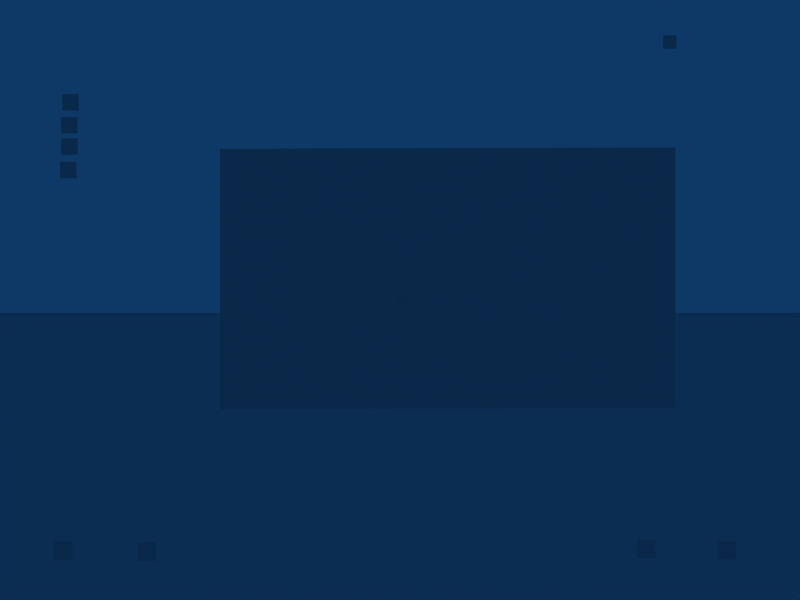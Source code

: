 # Source: trying_level.blend  (saved by Blender 2.36.0; exported with 4.5.12 LTS)
import bpy
from mathutils import Matrix  # noqa: F401  (used for matrix-valued properties, if any)

bpy.ops.wm.read_factory_settings(use_empty=True)
scene = bpy.context.scene
scene.name = 'Scene'

# ---- collections
col_collection_1 = bpy.data.collections.new('Collection 1'); scene.collection.children.link(col_collection_1)

# ---- world
world_world = bpy.data.worlds.new('World'); scene.world = world_world
world_world.color = (0.05656, 0.2208, 0.4)
world_world.use_sun_shadow = False
world_world.sun_shadow_jitter_overblur = 0.0
world_world.cycles.sampling_method = 'MANUAL'
world_world.cycles.sample_map_resolution = 256

# ---- cameras
cam_camer = bpy.data.cameras.new('camer')
cam_camer.passepartout_alpha = 0.2
cam_camer.clip_end = 100.0
cam_camer.lens = 35.0
cam_camer.ortho_scale = 7.314
cam_camer.show_passepartout = False
cam_camer.show_safe_areas = True
cam_camer.dof.focus_distance = 0.0
cam_camer.dof.aperture_fstop = 128.0

# ---- meshes
me_plane_002 = bpy.data.meshes.new('Plane.002')
me_plane_002.from_pydata([(4477.0, 4477.0, 0.0), (4477.0, -4477.0, 0.0), (-4477.0, -4477.0, 0.0), (-4477.0, 4477.0, 0.0)], [], [(0, 3, 2, 1)])
me_plane_002.use_remesh_preserve_volume = False
me_plane_002.use_remesh_preserve_attributes = False
me_plane_002.use_mirror_vertex_groups = False
me_plane_002.update()
me_line1 = bpy.data.meshes.new('line1')
me_line1.from_pydata([(1.621, 1.918, -1.298e-08), (1.621, -0.1592, 7.78e-08), (-0.4562, -0.1592, -1.298e-08), (-0.4562, 1.918, -1.038e-07)], [], [(0, 3, 2, 1)])
_uv = me_line1.uv_layers.new(name='UVMap')
_uv.uv.foreach_set('vector', [0.09766, 0.9688, 0.003906, 0.9688, 0.003906, 0.875, 0.09766, 0.875])
_ca = me_line1.color_attributes.new('Col', 'BYTE_COLOR', 'CORNER')
_ca.data.foreach_set('color', [1.0, 1.0, 1.0, 1.0, 1.0, 1.0, 1.0, 1.0, 1.0, 1.0, 1.0, 1.0, 1.0, 1.0, 1.0, 1.0])
me_line1.use_remesh_preserve_volume = False
me_line1.use_remesh_preserve_attributes = False
me_line1.use_mirror_vertex_groups = False
me_line1.update()
me_count_granade = bpy.data.meshes.new('count.granade')
me_count_granade.from_pydata([(1.621, 1.918, -1.298e-08), (1.621, -0.1592, 7.78e-08), (-0.4562, -0.1592, -1.298e-08), (-0.4562, 1.918, -1.038e-07)], [], [(0, 3, 2, 1)])
_uv = me_count_granade.uv_layers.new(name='UVMap')
_uv.uv.foreach_set('vector', [0.09766, 0.9688, 0.003906, 0.9688, 0.003906, 0.875, 0.09766, 0.875])
_ca = me_count_granade.color_attributes.new('Col', 'BYTE_COLOR', 'CORNER')
_ca.data.foreach_set('color', [1.0, 1.0, 1.0, 1.0, 1.0, 1.0, 1.0, 1.0, 1.0, 1.0, 1.0, 1.0, 1.0, 1.0, 1.0, 1.0])
me_count_granade.use_remesh_preserve_volume = False
me_count_granade.use_remesh_preserve_attributes = False
me_count_granade.use_mirror_vertex_groups = False
me_count_granade.update()
me_count_life = bpy.data.meshes.new('count.life')
me_count_life.from_pydata([(1.621, 1.918, -1.298e-08), (1.621, -0.1592, 7.78e-08), (-0.4562, -0.1592, -1.298e-08), (-0.4562, 1.918, -1.038e-07)], [], [(0, 3, 2, 1)])
_uv = me_count_life.uv_layers.new(name='UVMap')
_uv.uv.foreach_set('vector', [0.09766, 0.9688, 0.003906, 0.9688, 0.003906, 0.875, 0.09766, 0.875])
_ca = me_count_life.color_attributes.new('Col', 'BYTE_COLOR', 'CORNER')
_ca.data.foreach_set('color', [1.0, 1.0, 1.0, 1.0, 1.0, 1.0, 1.0, 1.0, 1.0, 1.0, 1.0, 1.0, 1.0, 1.0, 1.0, 1.0])
me_count_life.use_remesh_preserve_volume = False
me_count_life.use_remesh_preserve_attributes = False
me_count_life.use_mirror_vertex_groups = False
me_count_life.update()
me_bullet = bpy.data.meshes.new('bullet')
me_bullet.from_pydata([(0.002244, 0.002244, -0.002244), (0.002244, -0.002244, -0.002244), (-0.002244, -0.002244, -0.002244), (-0.002244, 0.002244, -0.002244), (0.002244, 0.002244, 0.002244), (0.002244, -0.002244, 0.002244), (-0.002244, -0.002244, 0.002244), (-0.002244, 0.002244, 0.002244)], [], [(0, 1, 2, 3), (4, 7, 6, 5), (0, 4, 5, 1), (1, 5, 6, 2), (2, 6, 7, 3), (4, 0, 3, 7)])
me_bullet.use_remesh_preserve_volume = False
me_bullet.use_remesh_preserve_attributes = False
me_bullet.use_mirror_vertex_groups = False
me_bullet.update()
me_plane = bpy.data.meshes.new('Plane')
me_plane.from_pydata([(-0.01395, 0.009059, -1.006e-09), (-0.01395, -0.003881, -4.399e-10), (-0.1121, -0.003881, -4.731e-09), (-0.1121, 0.009059, -5.297e-09), (0.007532, 0.1136, -4.636e-09), (-0.005408, 0.1136, -5.203e-09), (-0.005587, 0.01546, -9.198e-10), (0.007354, 0.01543, -3.531e-10), (-0.006083, -0.01013, 1.77e-10), (0.006857, -0.01014, 7.432e-10), (0.00676, -0.1083, 5.03e-09), (-0.00618, -0.1083, 4.464e-09), (0.1134, -0.003659, 5.116e-09), (0.1134, 0.009281, 4.55e-09), (0.0152, 0.009199, 2.624e-10), (0.01521, -0.003741, 8.285e-10)], [], [(0, 3, 2, 1), (5, 6, 7, 4), (10, 9, 8, 11), (13, 14, 15, 12)])
_uv = me_plane.uv_layers.new(name='UVMap')
_uv.uv.foreach_set('vector', [0.0, 1.0, 0.0, 0.0, 1.0, 0.0, 1.0, 1.0, 0.0, 1.0, 0.0, 0.0, 1.0, 0.0, 1.0, 1.0, 0.0, 1.0, 0.0, 0.0, 1.0, 0.0, 1.0, 1.0, 0.0, 1.0, 0.0, 0.0, 1.0, 0.0, 1.0, 1.0])
_ca = me_plane.color_attributes.new('Col', 'BYTE_COLOR', 'CORNER')
_ca.data.foreach_set('color', [1.0, 1.0, 1.0, 1.0, 1.0, 1.0, 1.0, 1.0, 1.0, 1.0, 1.0, 1.0, 1.0, 1.0, 1.0, 1.0, 1.0, 1.0, 1.0, 1.0, 1.0, 1.0, 1.0, 1.0, 1.0, 1.0, 1.0, 1.0, 1.0, 1.0, 1.0, 1.0, 1.0, 1.0, 1.0, 1.0, 1.0, 1.0, 1.0, 1.0, 1.0, 1.0, 1.0, 1.0, 1.0, 1.0, 1.0, 1.0, 1.0, 1.0, 1.0, 1.0, 1.0, 1.0, 1.0, 1.0, 1.0, 1.0, 1.0, 1.0, 1.0, 1.0, 1.0, 1.0])
me_plane.use_remesh_preserve_volume = False
me_plane.use_remesh_preserve_attributes = False
me_plane.use_mirror_vertex_groups = False
me_plane.update()
me_count_bullet = bpy.data.meshes.new('count.bullet')
me_count_bullet.from_pydata([(1.621, 1.918, -1.298e-08), (1.621, -0.1592, 7.78e-08), (-0.4562, -0.1592, -1.298e-08), (-0.4562, 1.918, -1.038e-07)], [], [(0, 3, 2, 1)])
_uv = me_count_bullet.uv_layers.new(name='UVMap')
_uv.uv.foreach_set('vector', [0.09766, 0.9688, 0.003906, 0.9688, 0.003906, 0.875, 0.09766, 0.875])
_ca = me_count_bullet.color_attributes.new('Col', 'BYTE_COLOR', 'CORNER')
_ca.data.foreach_set('color', [1.0, 1.0, 1.0, 1.0, 1.0, 1.0, 1.0, 1.0, 1.0, 1.0, 1.0, 1.0, 1.0, 1.0, 1.0, 1.0])
me_count_bullet.use_remesh_preserve_volume = False
me_count_bullet.use_remesh_preserve_attributes = False
me_count_bullet.use_mirror_vertex_groups = False
me_count_bullet.update()
me_count_carge = bpy.data.meshes.new('count.carge')
me_count_carge.from_pydata([(1.621, 1.918, -1.298e-08), (1.621, -0.1592, 7.78e-08), (-0.4562, -0.1592, -1.298e-08), (-0.4562, 1.918, -1.038e-07)], [], [(0, 3, 2, 1)])
_uv = me_count_carge.uv_layers.new(name='UVMap')
_uv.uv.foreach_set('vector', [0.09766, 0.9688, 0.003906, 0.9688, 0.003906, 0.875, 0.09766, 0.875])
_ca = me_count_carge.color_attributes.new('Col', 'BYTE_COLOR', 'CORNER')
_ca.data.foreach_set('color', [1.0, 1.0, 1.0, 1.0, 1.0, 1.0, 1.0, 1.0, 1.0, 1.0, 1.0, 1.0, 1.0, 1.0, 1.0, 1.0])
me_count_carge.use_remesh_preserve_volume = False
me_count_carge.use_remesh_preserve_attributes = False
me_count_carge.use_mirror_vertex_groups = False
me_count_carge.update()
me_count_time = bpy.data.meshes.new('count.time')
me_count_time.from_pydata([(1.621, 1.918, -1.298e-08), (1.621, -0.1592, 7.78e-08), (-0.4562, -0.1592, -1.298e-08), (-0.4562, 1.918, -1.038e-07)], [], [(0, 3, 2, 1)])
_uv = me_count_time.uv_layers.new(name='UVMap')
_uv.uv.foreach_set('vector', [0.09766, 0.9688, 0.003906, 0.9688, 0.003906, 0.875, 0.09766, 0.875])
_ca = me_count_time.color_attributes.new('Col', 'BYTE_COLOR', 'CORNER')
_ca.data.foreach_set('color', [1.0, 1.0, 1.0, 1.0, 1.0, 1.0, 1.0, 1.0, 1.0, 1.0, 1.0, 1.0, 1.0, 1.0, 1.0, 1.0])
me_count_time.use_remesh_preserve_volume = False
me_count_time.use_remesh_preserve_attributes = False
me_count_time.use_mirror_vertex_groups = False
me_count_time.update()
me_line2 = bpy.data.meshes.new('line2')
me_line2.from_pydata([(1.621, 1.918, -1.298e-08), (1.621, -0.1592, 7.78e-08), (-0.4562, -0.1592, -1.298e-08), (-0.4562, 1.918, -1.038e-07)], [], [(0, 3, 2, 1)])
_uv = me_line2.uv_layers.new(name='UVMap')
_uv.uv.foreach_set('vector', [0.09766, 0.9688, 0.003906, 0.9688, 0.003906, 0.875, 0.09766, 0.875])
_ca = me_line2.color_attributes.new('Col', 'BYTE_COLOR', 'CORNER')
_ca.data.foreach_set('color', [1.0, 1.0, 1.0, 1.0, 1.0, 1.0, 1.0, 1.0, 1.0, 1.0, 1.0, 1.0, 1.0, 1.0, 1.0, 1.0])
me_line2.use_remesh_preserve_volume = False
me_line2.use_remesh_preserve_attributes = False
me_line2.use_mirror_vertex_groups = False
me_line2.update()
me_line2_001 = bpy.data.meshes.new('line2.001')
me_line2_001.from_pydata([(1.621, 1.918, -1.298e-08), (1.621, -0.1592, 7.78e-08), (-0.4562, -0.1592, -1.298e-08), (-0.4562, 1.918, -1.038e-07)], [], [(0, 3, 2, 1)])
_uv = me_line2_001.uv_layers.new(name='UVMap')
_uv.uv.foreach_set('vector', [0.09766, 0.9688, 0.003906, 0.9688, 0.003906, 0.875, 0.09766, 0.875])
_ca = me_line2_001.color_attributes.new('Col', 'BYTE_COLOR', 'CORNER')
_ca.data.foreach_set('color', [1.0, 1.0, 1.0, 1.0, 1.0, 1.0, 1.0, 1.0, 1.0, 1.0, 1.0, 1.0, 1.0, 1.0, 1.0, 1.0])
me_line2_001.use_remesh_preserve_volume = False
me_line2_001.use_remesh_preserve_attributes = False
me_line2_001.use_mirror_vertex_groups = False
me_line2_001.update()
me_line1_001 = bpy.data.meshes.new('line1.001')
me_line1_001.from_pydata([(1.621, 1.918, -1.298e-08), (1.621, -0.1592, 7.78e-08), (-0.4562, -0.1592, -1.298e-08), (-0.4562, 1.918, -1.038e-07)], [], [(0, 3, 2, 1)])
_uv = me_line1_001.uv_layers.new(name='UVMap')
_uv.uv.foreach_set('vector', [0.09766, 0.9688, 0.003906, 0.9688, 0.003906, 0.875, 0.09766, 0.875])
_ca = me_line1_001.color_attributes.new('Col', 'BYTE_COLOR', 'CORNER')
_ca.data.foreach_set('color', [1.0, 1.0, 1.0, 1.0, 1.0, 1.0, 1.0, 1.0, 1.0, 1.0, 1.0, 1.0, 1.0, 1.0, 1.0, 1.0])
me_line1_001.use_remesh_preserve_volume = False
me_line1_001.use_remesh_preserve_attributes = False
me_line1_001.use_mirror_vertex_groups = False
me_line1_001.update()
me_map = bpy.data.meshes.new('map')
me_map.from_pydata([(2.496, 1.008, 3.926e-11), (2.496, -0.9916, 3.926e-11), (-1.0, -1.0, 9.473e-16), (-1.0, 1.0, -3.553e-15)], [], [(0, 3, 2, 1)])
_uv = me_map.uv_layers.new(name='UVMap')
_uv.uv.foreach_set('vector', [0.9937, 0.9957, 0.00625, 1.0, 0.0075, 0.002128, 0.995, 0.0])
_ca = me_map.color_attributes.new('Col', 'BYTE_COLOR', 'CORNER')
_ca.data.foreach_set('color', [1.0, 1.0, 1.0, 1.0, 1.0, 1.0, 1.0, 1.0, 1.0, 1.0, 1.0, 1.0, 1.0, 1.0, 1.0, 1.0])
me_map.use_remesh_preserve_volume = False
me_map.use_remesh_preserve_attributes = False
me_map.use_mirror_vertex_groups = False
me_map.update()

# ---- objects
ob_plane_001 = bpy.data.objects.new('Plane.001', me_plane_002)
ob_player = bpy.data.objects.new('player', None)
ob_camer = bpy.data.objects.new('camer', cam_camer)
ob_line1 = bpy.data.objects.new('line1', me_line1)
ob_count_granade = bpy.data.objects.new('count.granade', me_count_granade)
ob_count_life = bpy.data.objects.new('count.life', me_count_life)
ob_bullet = bpy.data.objects.new('bullet', me_bullet)
ob_plane = bpy.data.objects.new('Plane', me_plane)
ob_count_bullet = bpy.data.objects.new('count.bullet', me_count_bullet)
ob_count_carge = bpy.data.objects.new('count.carge', me_count_carge)
ob_count_time = bpy.data.objects.new('count.time', me_count_time)
ob_line2 = bpy.data.objects.new('line2', me_line2)
ob_line2_001 = bpy.data.objects.new('line2.001', me_line2_001)
ob_line1_001 = bpy.data.objects.new('line1.001', me_line1_001)
ob_map = bpy.data.objects.new('map', me_map)

# ---- transforms, parenting, visibility, modifiers, constraints
ob_plane_001.location = (-1.837, 0.001227, 0.001408)
ob_plane_001.scale = (0.03182, 0.03182, 0.03182)
ob_plane_001.lock_rotations_4d = False
ob_plane_001.empty_display_type = 'ARROWS'
ob_plane_001.color = (0.0, 0.0, 0.0, 1.0)
ob_plane_001.lineart.crease_threshold = 0.0
ob_player.location = (0.0963, 0.03863, 0.7604)
ob_player.lock_rotations_4d = False
ob_player.empty_display_type = 'ARROWS'
ob_player.empty_image_offset = (0.0, 0.0)
ob_player.color = (0.0, 0.0, 0.0, 1.0)
ob_player.lineart.crease_threshold = 0.0
ob_camer.parent = ob_player
ob_camer.matrix_parent_inverse = Matrix(((1.0, 0.0, 0.0, -0.0963), (0.0, 1.0, 0.0, 0.0008852), (0.0, 0.0, 1.0, -0.04907), (0.0, 0.0, 0.0, 1.0)))
ob_camer.location = (2.033e-16, 0.0007527, 0.9152)
ob_camer.rotation_euler = (1.571, -0.0, 1.571)
ob_camer.lock_rotations_4d = False
ob_camer.empty_display_type = 'ARROWS'
ob_camer.color = (0.0, 0.0, 0.0, 1.0)
ob_camer.lineart.crease_threshold = 0.0
ob_line1.parent = ob_camer
ob_line1.matrix_parent_inverse = Matrix(((-4.377e-08, 1.0, 9.568e-12, -0.0007527), (4.371e-08, -1.564e-11, 1.0, -0.9152), (1.0, 4.37e-08, -4.374e-08, 3.978e-08), (0.0, 0.0, 0.0, 1.0)))
ob_line1.location = (-1.125, -0.4825, 1.191)
ob_line1.rotation_euler = (1.571, -0.0, 1.571)
ob_line1.scale = (0.01151, 0.01151, 0.01151)
ob_line1.lock_rotations_4d = False
ob_line1.empty_display_type = 'ARROWS'
ob_line1.color = (0.0, 0.0, 0.0, 1.0)
ob_line1.lineart.crease_threshold = 0.0
ob_count_granade.parent = ob_camer
ob_count_granade.matrix_parent_inverse = Matrix(((-4.377e-08, 1.0, 9.568e-12, -0.0007527), (4.371e-08, -1.564e-11, 1.0, -0.9152), (1.0, 4.37e-08, -4.374e-08, 3.978e-08), (0.0, 0.0, 0.0, 1.0)))
ob_count_granade.location = (-1.103, 0.3425, 0.5512)
ob_count_granade.rotation_euler = (1.571, -0.0, 1.571)
ob_count_granade.scale = (0.01274, 0.01274, 0.01274)
ob_count_granade.lock_rotations_4d = False
ob_count_granade.empty_display_type = 'ARROWS'
ob_count_granade.color = (0.0, 0.0, 0.0, 1.0)
ob_count_granade.lineart.crease_threshold = 0.0
ob_count_life.parent = ob_camer
ob_count_life.matrix_parent_inverse = Matrix(((-4.377e-08, 1.0, 9.568e-12, -0.0007527), (4.371e-08, -1.564e-11, 1.0, -0.9152), (1.0, 4.37e-08, -4.374e-08, 3.978e-08), (0.0, 0.0, 0.0, 1.0)))
ob_count_life.location = (-1.103, 0.4567, 0.5495)
ob_count_life.rotation_euler = (1.571, -0.0, 1.571)
ob_count_life.scale = (0.01274, 0.01274, 0.01274)
ob_count_life.lock_rotations_4d = False
ob_count_life.empty_display_type = 'ARROWS'
ob_count_life.color = (0.0, 0.0, 0.0, 1.0)
ob_count_life.lineart.crease_threshold = 0.0
ob_bullet.parent = ob_camer
ob_bullet.matrix_parent_inverse = Matrix(((-4.371e-08, 1.0, 0.0, -0.04027), (4.371e-08, 1.911e-15, 1.0, -1.627), (1.0, 4.371e-08, -4.371e-08, 6.934e-08), (0.0, 0.0, 0.0, 1.0)))
ob_bullet.location = (-1.245, 0.006011, 1.639)
ob_bullet.rotation_euler = (1.571, -0.0, -0.0)
ob_bullet.lock_rotations_4d = False
ob_bullet.empty_display_type = 'ARROWS'
ob_bullet.color = (0.0, 0.0, 0.0, 1.0)
ob_bullet.lineart.crease_threshold = 0.0
ob_plane.parent = ob_camer
ob_plane.matrix_parent_inverse = Matrix(((-4.371e-08, 1.0, -2.118e-22, -0.0007527), (4.371e-08, 1.911e-15, 1.0, -0.9152), (1.0, 4.371e-08, -4.371e-08, 3.997e-08), (0.0, 0.0, 0.0, 1.0)))
ob_plane.location = (-1.099, 0.0007051, 0.9153)
ob_plane.rotation_euler = (1.571, -0.0, 1.571)
ob_plane.scale = (0.09878, 0.09878, 0.09878)
ob_plane.lock_rotations_4d = False
ob_plane.empty_display_type = 'ARROWS'
ob_plane.color = (0.0, 0.0, 0.0, 1.0)
ob_plane.lineart.crease_threshold = 0.0
ob_count_bullet.parent = ob_camer
ob_count_bullet.matrix_parent_inverse = Matrix(((-4.377e-08, 1.0, 9.568e-12, -0.0007527), (4.371e-08, -1.564e-11, 1.0, -0.9152), (1.0, 4.37e-08, -4.374e-08, 3.978e-08), (0.0, 0.0, 0.0, 1.0)))
ob_count_bullet.location = (-1.103, -0.4852, 0.5482)
ob_count_bullet.rotation_euler = (1.571, -0.0, 1.571)
ob_count_bullet.scale = (0.01337, 0.01337, 0.01337)
ob_count_bullet.lock_rotations_4d = False
ob_count_bullet.empty_display_type = 'ARROWS'
ob_count_bullet.color = (0.0, 0.0, 0.0, 1.0)
ob_count_bullet.lineart.crease_threshold = 0.0
ob_count_carge.parent = ob_camer
ob_count_carge.matrix_parent_inverse = Matrix(((-4.377e-08, 1.0, 9.568e-12, -0.0007527), (4.371e-08, -1.564e-11, 1.0, -0.9152), (1.0, 4.37e-08, -4.374e-08, 3.978e-08), (0.0, 0.0, 0.0, 1.0)))
ob_count_carge.location = (-1.103, -0.3656, 0.5472)
ob_count_carge.rotation_euler = (1.571, -0.0, 1.571)
ob_count_carge.scale = (0.01274, 0.01274, 0.01274)
ob_count_carge.lock_rotations_4d = False
ob_count_carge.empty_display_type = 'ARROWS'
ob_count_carge.color = (0.0, 0.0, 0.0, 1.0)
ob_count_carge.lineart.crease_threshold = 0.0
ob_count_time.parent = ob_camer
ob_count_time.matrix_parent_inverse = Matrix(((-4.377e-08, 1.0, 9.568e-12, -0.0007527), (4.371e-08, -1.564e-11, 1.0, -0.9152), (1.0, 4.37e-08, -4.374e-08, 3.978e-08), (0.0, 0.0, 0.0, 1.0)))
ob_count_time.location = (-1.103, 0.3779, 1.273)
ob_count_time.rotation_euler = (1.571, -0.0, 1.571)
ob_count_time.scale = (0.009209, 0.009209, 0.009209)
ob_count_time.lock_rotations_4d = False
ob_count_time.empty_display_type = 'ARROWS'
ob_count_time.color = (0.0, 0.0, 0.0, 1.0)
ob_count_time.lineart.crease_threshold = 0.0
ob_line2.parent = ob_camer
ob_line2.matrix_parent_inverse = Matrix(((-4.377e-08, 1.0, 9.568e-12, -0.0007527), (4.371e-08, -1.564e-11, 1.0, -0.9152), (1.0, 4.37e-08, -4.374e-08, 3.978e-08), (0.0, 0.0, 0.0, 1.0)))
ob_line2.location = (-1.125, -0.4843, 1.158)
ob_line2.rotation_euler = (1.571, -0.0, 1.571)
ob_line2.scale = (0.01151, 0.01151, 0.01151)
ob_line2.lock_rotations_4d = False
ob_line2.empty_display_type = 'ARROWS'
ob_line2.color = (0.0, 0.0, 0.0, 1.0)
ob_line2.lineart.crease_threshold = 0.0
ob_line2_001.parent = ob_camer
ob_line2_001.matrix_parent_inverse = Matrix(((-4.377e-08, 1.0, 9.568e-12, -0.0007527), (4.371e-08, -1.564e-11, 1.0, -0.9152), (1.0, 4.37e-08, -4.374e-08, 3.978e-08), (0.0, 0.0, 0.0, 1.0)))
ob_line2_001.location = (-1.125, -0.4858, 1.093)
ob_line2_001.rotation_euler = (1.571, -0.0, 1.571)
ob_line2_001.scale = (0.01151, 0.01151, 0.01151)
ob_line2_001.lock_rotations_4d = False
ob_line2_001.empty_display_type = 'ARROWS'
ob_line2_001.color = (0.0, 0.0, 0.0, 1.0)
ob_line2_001.lineart.crease_threshold = 0.0
ob_line1_001.parent = ob_camer
ob_line1_001.matrix_parent_inverse = Matrix(((-4.377e-08, 1.0, 9.568e-12, -0.0007527), (4.371e-08, -1.564e-11, 1.0, -0.9152), (1.0, 4.37e-08, -4.374e-08, 3.978e-08), (0.0, 0.0, 0.0, 1.0)))
ob_line1_001.location = (-1.125, -0.4841, 1.127)
ob_line1_001.rotation_euler = (1.571, -0.0, 1.571)
ob_line1_001.scale = (0.01151, 0.01151, 0.01151)
ob_line1_001.lock_rotations_4d = False
ob_line1_001.empty_display_type = 'ARROWS'
ob_line1_001.color = (0.0, 0.0, 0.0, 1.0)
ob_line1_001.lineart.crease_threshold = 0.0
ob_map.parent = ob_camer
ob_map.matrix_parent_inverse = Matrix(((-4.371e-08, 1.0, 0.0, -0.04027), (4.371e-08, 1.911e-15, 1.0, -1.627), (1.0, 4.371e-08, -4.371e-08, 6.934e-08), (0.0, 0.0, 0.0, 1.0)))
ob_map.location = (-1.105, -0.03027, 1.657)
ob_map.rotation_euler = (1.571, -2.98e-08, 1.571)
ob_map.scale = (0.1851, 0.1851, 0.1851)
ob_map.lock_rotations_4d = False
ob_map.empty_display_type = 'ARROWS'
ob_map.color = (0.0, 0.0, 0.0, 1.0)
ob_map.lineart.crease_threshold = 0.0

# ---- collection membership
col_collection_1.objects.link(ob_plane_001)
col_collection_1.objects.link(ob_player)
col_collection_1.objects.link(ob_camer)
col_collection_1.objects.link(ob_line1)
col_collection_1.objects.link(ob_count_granade)
col_collection_1.objects.link(ob_count_life)
col_collection_1.objects.link(ob_bullet)
col_collection_1.objects.link(ob_plane)
col_collection_1.objects.link(ob_count_bullet)
col_collection_1.objects.link(ob_count_carge)
col_collection_1.objects.link(ob_count_time)
col_collection_1.objects.link(ob_line2)
col_collection_1.objects.link(ob_line2_001)
col_collection_1.objects.link(ob_line1_001)
col_collection_1.objects.link(ob_map)

# ---- scene / render settings (as saved in the file)
scene.camera = ob_camer
scene.frame_start = 1; scene.frame_end = 250; scene.frame_set(1)
scene.render.engine = 'BLENDER_EEVEE_NEXT'
scene.render.image_settings.file_format = 'JPEG'
scene.render.image_settings.color_mode = 'RGB'
scene.render.image_settings.compression = 90
scene.render.resolution_x = 640
scene.render.resolution_y = 480
scene.render.resolution_percentage = 50
scene.render.pixel_aspect_x = 100.0
scene.render.pixel_aspect_y = 100.0
scene.render.fps = 25
scene.render.dither_intensity = 0.0
scene.render.use_compositing = False
scene.render.use_sequencer = False
scene.render.bake_bias = 0.0
scene.render.use_stamp_time = False
scene.render.use_stamp_date = False
scene.render.use_stamp_frame = False
scene.render.use_stamp_camera = False
scene.render.use_stamp_scene = False
scene.render.use_stamp_filename = False
scene.render.use_stamp_render_time = False
scene.render.stamp_font_size = 0
scene.cycles.use_denoising = False
scene.cycles.samples = 10
scene.cycles.sampling_pattern = 'TABULATED_SOBOL'
scene.cycles.light_sampling_threshold = 0.0
scene.cycles.use_adaptive_sampling = False
scene.cycles.use_light_tree = False
scene.cycles.blur_glossy = 0.0
scene.cycles.volume_bounces = 1
scene.cycles.pixel_filter_type = 'GAUSSIAN'
scene.cycles.sample_clamp_indirect = 0.0
scene.view_settings.view_transform = 'Raw'
bpy.context.view_layer.update()
